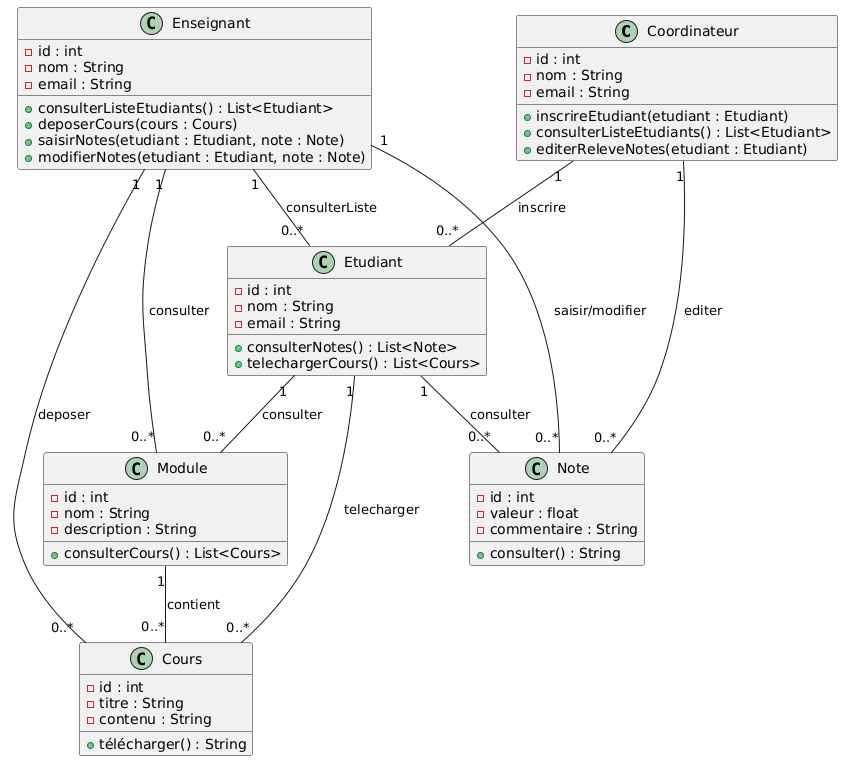

The diagram above was rendered by PlantUML. Its source (embedded in the PNG):
@startuml
class Coordinateur {
    - id : int
    - nom : String
    - email : String
    + inscrireEtudiant(etudiant : Etudiant)
    + consulterListeEtudiants() : List<Etudiant>
    + editerReleveNotes(etudiant : Etudiant)
}

class Enseignant {
    - id : int
    - nom : String
    - email : String
    + consulterListeEtudiants() : List<Etudiant>
    + deposerCours(cours : Cours)
    + saisirNotes(etudiant : Etudiant, note : Note)
    + modifierNotes(etudiant : Etudiant, note : Note)
}

class Etudiant {
    - id : int
    - nom : String
    - email : String
    + consulterNotes() : List<Note>
    + telechargerCours() : List<Cours>
}

class Cours {
    - id : int
    - titre : String
    - contenu : String
    + télécharger() : String
}

class Note {
    - id : int
    - valeur : float
    - commentaire : String
    + consulter() : String
}

class Module {
    - id : int
    - nom : String
    - description : String
    + consulterCours() : List<Cours>
}

Coordinateur "1" -- "0..*" Etudiant : inscrire
Coordinateur "1" -- "0..*" Note : editer

Enseignant "1" -- "0..*" Etudiant : consulterListe
Enseignant "1" -- "0..*" Cours : deposer
Enseignant "1" -- "0..*" Note : saisir/modifier

Etudiant "1" -- "0..*" Note : consulter
Etudiant "1" -- "0..*" Cours : telecharger

Module "1" -- "0..*" Cours : contient
Etudiant "1" -- "0..*" Module : consulter
Enseignant "1" -- "0..*" Module : consulter
@enduml